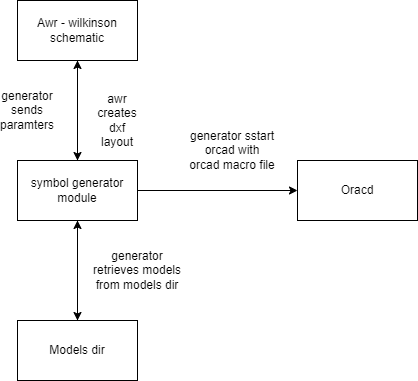

The diagram above was exported from draw.io. Its source (the exported page's mxGraphModel, read from the mxfile embedded in the PNG):
<mxGraphModel dx="782" dy="436" grid="1" gridSize="10" guides="1" tooltips="1" connect="1" arrows="1" fold="1" page="1" pageScale="1" pageWidth="850" pageHeight="1100" math="0" shadow="0">
  <root>
    <mxCell id="0" />
    <mxCell id="1" parent="0" />
    <mxCell id="v-gamkdAVEJgUDDTxwjK-9" style="edgeStyle=orthogonalEdgeStyle;rounded=0;orthogonalLoop=1;jettySize=auto;html=1;entryX=0.5;entryY=0;entryDx=0;entryDy=0;" edge="1" parent="1" source="v-gamkdAVEJgUDDTxwjK-1" target="v-gamkdAVEJgUDDTxwjK-3">
      <mxGeometry relative="1" as="geometry" />
    </mxCell>
    <mxCell id="v-gamkdAVEJgUDDTxwjK-1" value="Awr - wilkinson schematic" style="rounded=0;whiteSpace=wrap;html=1;" vertex="1" parent="1">
      <mxGeometry x="280" y="40" width="120" height="60" as="geometry" />
    </mxCell>
    <mxCell id="v-gamkdAVEJgUDDTxwjK-2" value="Oracd" style="rounded=0;whiteSpace=wrap;html=1;" vertex="1" parent="1">
      <mxGeometry x="560" y="200" width="120" height="60" as="geometry" />
    </mxCell>
    <mxCell id="v-gamkdAVEJgUDDTxwjK-5" style="edgeStyle=orthogonalEdgeStyle;rounded=0;orthogonalLoop=1;jettySize=auto;html=1;" edge="1" parent="1" source="v-gamkdAVEJgUDDTxwjK-3" target="v-gamkdAVEJgUDDTxwjK-2">
      <mxGeometry relative="1" as="geometry" />
    </mxCell>
    <mxCell id="v-gamkdAVEJgUDDTxwjK-6" style="edgeStyle=orthogonalEdgeStyle;rounded=0;orthogonalLoop=1;jettySize=auto;html=1;entryX=0.5;entryY=0;entryDx=0;entryDy=0;" edge="1" parent="1" source="v-gamkdAVEJgUDDTxwjK-3" target="v-gamkdAVEJgUDDTxwjK-4">
      <mxGeometry relative="1" as="geometry" />
    </mxCell>
    <mxCell id="v-gamkdAVEJgUDDTxwjK-8" style="edgeStyle=orthogonalEdgeStyle;rounded=0;orthogonalLoop=1;jettySize=auto;html=1;" edge="1" parent="1" source="v-gamkdAVEJgUDDTxwjK-3" target="v-gamkdAVEJgUDDTxwjK-1">
      <mxGeometry relative="1" as="geometry" />
    </mxCell>
    <mxCell id="v-gamkdAVEJgUDDTxwjK-3" value="symbol generator module" style="rounded=0;whiteSpace=wrap;html=1;" vertex="1" parent="1">
      <mxGeometry x="280" y="200" width="120" height="60" as="geometry" />
    </mxCell>
    <mxCell id="v-gamkdAVEJgUDDTxwjK-7" style="edgeStyle=orthogonalEdgeStyle;rounded=0;orthogonalLoop=1;jettySize=auto;html=1;entryX=0.5;entryY=1;entryDx=0;entryDy=0;" edge="1" parent="1" source="v-gamkdAVEJgUDDTxwjK-4" target="v-gamkdAVEJgUDDTxwjK-3">
      <mxGeometry relative="1" as="geometry" />
    </mxCell>
    <mxCell id="v-gamkdAVEJgUDDTxwjK-4" value="Models dir" style="rounded=0;whiteSpace=wrap;html=1;" vertex="1" parent="1">
      <mxGeometry x="280" y="360" width="120" height="60" as="geometry" />
    </mxCell>
    <mxCell id="v-gamkdAVEJgUDDTxwjK-10" value="generator sends paramters" style="text;html=1;strokeColor=none;fillColor=none;align=center;verticalAlign=middle;whiteSpace=wrap;rounded=0;" vertex="1" parent="1">
      <mxGeometry x="270" y="140" width="40" height="20" as="geometry" />
    </mxCell>
    <mxCell id="v-gamkdAVEJgUDDTxwjK-11" value="awr creates dxf layout" style="text;html=1;strokeColor=none;fillColor=none;align=center;verticalAlign=middle;whiteSpace=wrap;rounded=0;" vertex="1" parent="1">
      <mxGeometry x="360" y="150" width="40" height="20" as="geometry" />
    </mxCell>
    <mxCell id="v-gamkdAVEJgUDDTxwjK-12" value="generator retrieves models from models dir" style="text;html=1;strokeColor=none;fillColor=none;align=center;verticalAlign=middle;whiteSpace=wrap;rounded=0;" vertex="1" parent="1">
      <mxGeometry x="350" y="290" width="100" height="40" as="geometry" />
    </mxCell>
    <mxCell id="v-gamkdAVEJgUDDTxwjK-13" value="generator sstart orcad with orcad macro file" style="text;html=1;strokeColor=none;fillColor=none;align=center;verticalAlign=middle;whiteSpace=wrap;rounded=0;" vertex="1" parent="1">
      <mxGeometry x="450" y="180" width="90" height="20" as="geometry" />
    </mxCell>
  </root>
</mxGraphModel>